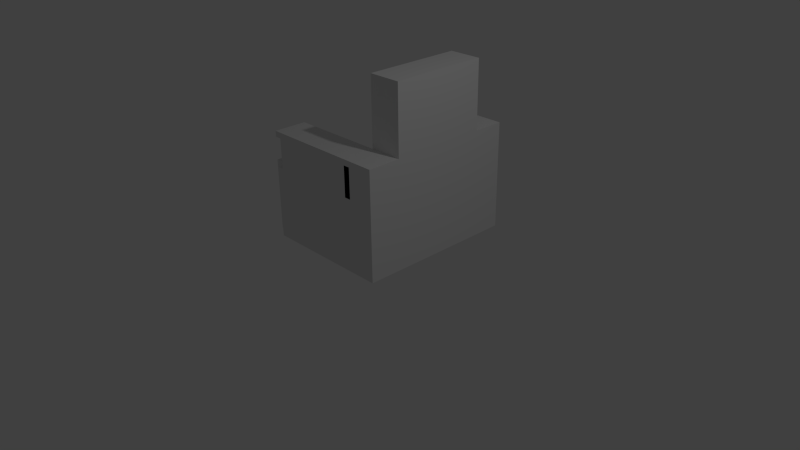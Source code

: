 # Source: stoop.blend  (saved by Blender 2.66.0; exported with 4.5.12 LTS)
import bpy
from mathutils import Matrix  # noqa: F401  (used for matrix-valued properties, if any)

bpy.ops.wm.read_factory_settings(use_empty=True)
scene = bpy.context.scene
scene.name = 'Scene'

# ---- collections
col_collection_1 = bpy.data.collections.new('Collection 1'); scene.collection.children.link(col_collection_1)

# ---- materials (node trees are filled in below, after node groups)
mat_material = bpy.data.materials.new('Material')
mat_material.alpha_threshold = 0.0
mat_material.use_transparent_shadow = False
mat_material.roughness = 0.5
mat_material.line_color = (0.0, 0.0, 0.0, 1.0)

# ---- material node trees

# ---- world
world_world = bpy.data.worlds.new('World'); scene.world = world_world
world_world.color = (0.05088, 0.05088, 0.05088)
world_world.use_sun_shadow = False
world_world.sun_shadow_jitter_overblur = 0.0
world_world.cycles.sampling_method = 'MANUAL'
world_world.cycles.sample_map_resolution = 256

# ---- cameras
cam_camera = bpy.data.cameras.new('Camera')
cam_camera.clip_end = 100.0
cam_camera.lens = 35.0
cam_camera.sensor_width = 32.0
cam_camera.sensor_height = 18.0
cam_camera.ortho_scale = 7.314
cam_camera.dof.focus_distance = 0.0
cam_camera.dof.aperture_fstop = 128.0

# ---- lights
light_lamp = bpy.data.lights.new('Lamp', 'POINT')
light_lamp.transmission_factor = 0.0
light_lamp.cutoff_distance = 30.0
light_lamp.energy = 100.0
light_lamp.shadow_buffer_clip_start = 1.001
light_lamp.shadow_soft_size = 0.1
light_lamp.shadow_maximum_resolution = 0.006
light_lamp.use_absolute_resolution = True
light_lamp.cycles.use_multiple_importance_sampling = False

# ---- meshes
me_cube = bpy.data.meshes.new('Cube')
me_cube.from_pydata([(0.2387, 0.2387, -0.2387), (0.2387, -0.2387, -0.2387), (-0.2387, -0.2387, -0.2387), (-0.2387, 0.2387, -0.2387), (0.2387, 0.2387, 0.2387), (0.2387, -0.2387, 0.2387), (-0.2387, -0.2387, 0.2387), (-0.2387, 0.2387, 0.2387), (0.2387, 0.2387, 0.7981), (0.2387, -0.2387, 0.7981), (-0.2387, -0.2387, 0.7981), (-0.2387, 0.2387, 0.7981), (0.2387, 0.2387, 1.314), (0.2387, -0.2387, 1.314), (-0.2387, -0.2387, 1.314), (-0.2387, 0.2387, 1.314), (0.2387, 2.103, -0.2387), (-0.2387, 2.103, -0.2387), (0.2387, 2.103, 0.2387), (-0.2387, 2.103, 0.2387), (0.2387, 2.103, 0.7981), (-0.2387, 2.103, 0.7981), (0.2387, 2.103, 1.314), (-0.2387, 2.103, 1.314), (0.2387, 1.648, 0.2387), (0.2387, 1.648, -0.2387), (0.2387, 1.648, 0.7981), (0.2387, 1.648, 1.314), (-0.2387, 1.648, 1.314), (-0.2387, 1.648, -0.2387), (-0.2387, 1.648, 0.7981), (-0.2387, 1.648, 0.2387), (-0.2387, 1.375, -0.008232), (0.2387, 1.375, -0.008232), (-0.2387, 1.375, 0.2387), (0.2387, 1.375, -0.2387), (-0.2387, 2.103, 0.5184), (0.2387, 2.103, 0.5184), (0.2387, 1.648, 0.5184), (-0.2387, 1.648, 0.5184), (-0.2387, 0.2387, -0.008232), (-0.2387, -0.2387, -0.008232), (0.2387, -0.2387, -0.008232), (0.2387, 0.2387, -0.008232), (-0.2387, 1.648, -0.008232), (0.2387, 1.648, -0.008232), (-0.2387, 2.103, -0.008232), (0.2387, 2.103, -0.008232), (-0.2387, -0.2387, 0.5184), (-0.2387, 0.2387, 0.5184), (0.2387, 0.2387, 0.5184), (0.2387, -0.2387, 0.5184), (-0.2387, 1.648, 1.231), (0.2387, 1.648, 1.231), (0.2387, 2.103, 1.231), (-0.2387, 2.103, 1.231), (0.2387, 0.5539, 0.5184), (-0.2387, 0.5539, 0.5184), (0.2387, 0.5539, -0.008232), (-0.2387, 0.5539, -0.008232), (-0.2387, 1.375, 1.314), (0.2387, 1.375, 0.2387), (0.2387, 1.375, 1.314), (-0.2387, 1.375, 0.7981), (-0.2387, 0.5539, 0.2387), (0.2387, 0.5539, -0.2387), (0.2387, 0.5539, 0.7981), (-0.2387, 0.5539, -0.2387), (-0.2387, 0.5539, 0.7981), (-0.2387, 0.5539, 1.314), (0.2387, 0.5539, 1.314), (0.2387, 0.5539, 0.2387), (0.2387, 1.375, 0.7981), (-0.2387, 1.375, -0.2387), (-0.2387, 1.375, 0.5184), (0.2387, 1.375, 0.5184), (0.2387, 1.375, 1.231), (0.2387, 0.5539, 1.231), (-0.2387, 0.5539, 1.231), (-0.2387, 1.375, 1.231), (0.2387, -0.2387, 1.231), (0.2387, 0.2387, 1.231), (-0.2387, 0.2387, 1.231), (-0.2387, -0.2387, 1.231), (0.2387, 0.2387, 2.292), (-0.2387, 0.2387, 2.292), (0.2387, 1.648, 2.292), (-0.2387, 1.648, 2.292), (-0.2387, 1.375, 2.292), (0.2387, 1.375, 2.292), (-0.2387, 0.5539, 2.292), (0.2387, 0.5539, 2.292), (0.2387, 1.375, 2.164), (0.2387, 1.648, 2.164), (0.2387, 0.5539, 2.164), (0.2387, 0.2387, 2.164), (-0.2387, 0.2387, 2.164), (-0.2387, 1.375, 2.164), (-0.2387, 1.648, 2.164), (-0.2387, 0.5539, 2.164), (-0.7968, 1.648, 0.5184), (-0.7968, 1.375, 0.2387), (-0.7968, 1.648, 0.2387), (-0.7968, 0.2387, 0.2387), (-1.635, 2.103, 1.314), (-1.635, 2.103, 0.7981), (-1.635, 2.103, 0.2387), (-1.635, 2.103, -0.2387), (-1.635, -0.2387, 1.231), (-1.635, 0.2387, 1.231), (-1.635, 1.375, -0.2387), (-1.635, 0.5539, -0.2387), (-1.1, 0.2387, 0.2387), (-1.1, 1.648, 0.2387), (-1.1, 1.375, 0.2387), (-1.1, 1.648, 0.5184), (-1.635, 0.2387, 1.314), (-1.635, -0.2387, 1.314), (-1.635, 0.2387, 0.7981), (-1.635, -0.2387, 0.7981), (-1.635, 0.5539, -0.008232), (-1.635, 2.103, 1.231), (-1.635, 1.648, 1.231), (-1.635, 0.2387, 0.5184), (-1.635, 1.648, 0.2387), (-1.635, 1.648, 0.7981), (-1.635, 1.648, -0.2387), (-1.635, 1.648, 1.314), (-0.1043, 0.5539, 2.164), (-0.1043, 1.375, 2.164), (-0.1043, 1.375, 1.231), (-0.1043, 0.5539, 1.231), (-0.1043, 0.5539, 1.314), (-0.1043, 0.5539, 0.7981), (-0.1043, 1.375, 0.7981), (-0.1043, 1.375, 1.314), (-1.635, -0.2387, 0.5184), (-1.635, 2.103, -0.008232), (-1.635, 1.648, -0.008232), (-1.635, -0.2387, -0.008232), (-1.635, 0.2387, 0.2387), (-1.635, -0.2387, 0.2387), (-1.635, 0.2387, -0.2387), (-1.635, -0.2387, -0.2387), (-0.7968, 1.375, 0.5184), (-0.7968, 0.5539, 0.2387), (-0.7968, 0.5539, 0.5184), (-0.7968, 0.2387, 0.5184), (-1.262, 1.375, 0.2387), (-1.262, 1.375, -0.008233), (-1.262, 1.648, 0.2387), (-1.262, 0.2387, 0.2387), (-1.635, 0.2387, -0.008232), (-1.635, 1.648, 0.5184), (-1.635, 2.103, 0.5184), (-1.635, 1.375, -0.008232), (-1.1, 0.2387, 0.5184), (-1.1, 0.5539, 0.5184), (-1.1, 0.5539, 0.2387), (-1.1, 1.375, 0.5184), (-1.262, 0.5539, 0.2387), (-1.262, 0.5539, -0.008233), (-1.262, 1.648, -0.008233), (-1.262, 0.2387, -0.008233), (-1.401, 1.375, 0.2387), (-1.401, 1.375, -0.008233), (-1.401, 1.648, 0.2387), (-1.401, 0.2387, 0.2387), (-1.401, 0.5539, 0.2387), (-1.401, 0.5539, -0.008233), (-1.401, 1.648, -0.008233), (-1.401, 0.2387, -0.008233), (-0.1385, 2.103, 0.7981), (-0.1385, 1.648, 0.7981), (-0.1385, 1.648, 1.231), (-0.1385, 2.103, 1.231), (-1.535, 2.103, 0.7981), (-1.535, 2.103, 1.231), (-1.535, 1.648, 1.231), (-1.535, 1.648, 0.7981), (-0.1442, -0.2387, 0.7981), (-0.1442, 0.2387, 0.7981), (-0.1442, 0.2387, 1.231), (-0.1442, -0.2387, 1.231), (-1.541, -0.2387, 1.231), (-1.541, 0.2387, 1.231), (-1.541, 0.2387, 0.7981), (-1.541, -0.2387, 0.7981), (-0.8045, 0.2393, 0.801), (-0.8087, 1.649, 0.7953), (-0.809, 1.648, 0.5156), (-0.8049, 0.2382, 0.5213), (-0.8058, 0.5533, 0.52), (-0.8079, 1.375, 0.7964), (-0.8055, 0.5544, 0.7997), (-0.8082, 1.374, 0.5167), (-0.2387, 0.6675, 0.2387), (0.2387, 0.6675, -0.008232), (0.2387, 0.6675, -0.2387), (-0.2387, 0.6675, -0.008232), (-0.2387, 0.6675, 0.5184), (-0.2387, 0.6675, -0.2387), (0.2387, 0.6675, 0.5184), (0.2387, 0.6675, 0.7981), (0.2387, 0.6675, 1.314), (-0.2387, 0.6675, 0.7981), (0.2387, 0.6675, 0.2387), (0.2387, 0.6675, 1.231), (-0.2387, 0.6675, 2.292), (0.2387, 0.6675, 2.292), (0.2387, 0.6675, 2.164), (-0.2387, 0.6675, 2.164), (-1.635, 0.6675, -0.2387), (-0.1043, 0.6675, 1.231), (-0.1043, 0.6675, 0.7981), (-0.1043, 0.6675, 1.314), (-0.1043, 0.6675, 2.164), (-1.635, 0.6675, -0.008232), (-1.262, 0.6675, 0.2387), (-1.262, 0.6675, -0.008233), (-0.7968, 0.6675, 0.2387), (-0.7968, 0.6675, 0.5184), (-1.1, 0.6675, 0.2387), (-1.1, 0.6675, 0.5184), (-1.401, 0.6675, 0.2387), (-1.401, 0.6675, -0.008233), (-0.8061, 0.667, 0.5196), (-0.8058, 0.6681, 0.7993), (0.2387, 0.1339, 0.5184), (0.2387, 0.1339, 1.314), (-1.635, -0.1442, -0.2387), (-1.635, -0.1442, 0.5184), (-0.2387, -0.1442, -0.2387), (0.2387, -0.1442, -0.2387), (-1.535, 1.731, 0.7981), (-1.535, 1.731, 1.231), (0.2387, -0.1442, 0.2387), (0.2387, -0.1442, 0.7981), (-0.1043, 0.739, 0.7981), (-1.635, 0.739, -0.2387), (0.2387, 0.739, 2.164), (0.2387, 0.739, 2.292), (-0.806, 0.7395, 0.799), (-0.8063, 0.7384, 0.5193), (-1.401, 0.739, -0.008233), (-1.401, 0.739, 0.2387), (0.2387, 2.028, 0.5184), (-1.635, 2.028, 0.2387), (-1.635, 2.028, 0.7981), (-1.635, 2.028, -0.2387), (0.2387, 1.731, -0.2387), (0.2387, 1.731, 0.2387), (0.2387, -0.1442, 0.5184), (0.2387, -0.1442, 1.231), (-1.635, 1.731, 0.7981), (0.2387, 1.731, 0.5184), (-1.262, 0.739, -0.008233), (-1.262, 0.739, 0.2387), (-1.635, 0.739, -0.008232), (-0.1043, 0.739, 1.314), (-1.635, 0.1339, 1.314), (-1.635, 0.1339, 0.5184), (-1.635, 0.1339, 0.7981), (-1.635, 0.1339, 1.231), (0.2387, 0.1339, 0.2387), (0.2387, 0.1339, 0.7981), (-0.2387, 1.731, 1.314), (0.2387, 1.731, 1.231), (-0.2387, 0.739, -0.008232), (0.2387, 0.739, -0.2387), (0.2387, 0.739, -0.008232), (-0.2387, 0.739, 0.2387), (0.2387, 1.731, 0.7981), (-0.2387, 1.731, -0.2387), (0.2387, 0.739, 0.7981), (0.2387, 0.739, 0.5184), (-0.2387, 0.739, -0.2387), (-0.2387, 0.739, 0.5184), (0.2387, 2.028, 1.314), (-0.2387, 2.028, 1.314), (0.2387, 2.028, 1.231), (0.2387, 2.028, -0.008232), (0.2387, 0.1339, -0.2387), (-1.541, 0.1339, 1.231), (0.2387, 1.731, 1.314), (0.2387, 1.731, -0.008232), (-0.209, 0.6675, 1.231), (-0.209, 0.6675, 1.314), (-0.209, 0.739, 1.314), (-0.209, 0.739, 1.231), (-1.635, 1.731, -0.008232), (-1.635, 1.731, 1.314), (-1.635, -0.1442, 1.231), (-1.635, -0.1442, -0.008232), (0.2387, -0.1442, 1.314), (-0.2387, -0.1442, 1.314), (-0.1043, 0.739, 2.164), (-0.1043, 0.739, 1.231), (-0.2387, 0.739, 2.164), (0.2387, 0.739, 1.231), (-0.2387, 0.1339, 1.314), (-0.2387, 0.1339, -0.2387), (0.2387, 0.1339, 1.231), (0.2387, 0.1339, -0.008232), (-1.635, 1.731, 0.5184), (-1.635, 1.731, 1.231), (-1.541, 0.1339, 0.7981), (-1.635, 0.1339, -0.008232), (-0.2387, 0.739, 2.292), (0.2387, 0.739, 0.2387), (-0.2387, 0.739, 0.7981), (0.2387, 0.739, 1.314), (-1.635, 1.731, 0.2387), (-1.635, 1.731, -0.2387), (-1.1, 0.739, 0.5184), (-1.1, 0.739, 0.2387), (-0.7968, 0.739, 0.5184), (-0.7968, 0.739, 0.2387), (0.2387, 2.028, -0.2387), (0.2387, 2.028, 0.7981), (-0.2387, 2.028, -0.2387), (0.2387, 2.028, 0.2387), (-1.541, -0.1442, 0.7981), (-1.541, -0.1442, 1.231), (-1.635, 0.1339, -0.2387), (-1.635, 0.1339, 0.2387), (-1.635, -0.1442, 0.2387), (0.2387, -0.1442, -0.008232), (-1.635, -0.1442, 0.7981), (-1.635, -0.1442, 1.314), (-1.635, 2.028, 1.231), (-1.635, 2.028, -0.008232), (-1.635, 2.028, 0.5184), (-1.635, 2.028, 1.314), (-1.535, 2.028, 1.231), (-1.535, 2.028, 0.7981), (-1.535, 1.731, 0.7981), (-1.635, 2.028, 0.2387), (-1.635, 2.028, 0.7981), (-1.635, 2.028, -0.2387), (-1.635, 1.731, 0.7981), (-1.635, 1.731, -0.008232), (-1.635, 1.731, 0.5184), (-1.635, 1.731, 0.2387), (-1.635, 1.731, -0.2387), (-1.635, 2.028, -0.008232), (-1.635, 2.028, 0.5184), (-1.535, 2.028, 0.7981), (-1.782, -0.1442, -0.2021), (-1.782, -0.1442, 0.5551), (-1.782, 0.1339, 0.5551), (-1.782, 0.1339, 0.8348), (-1.782, -0.1442, 0.02842), (-1.687, 0.1339, 0.8348), (-1.782, 0.1339, 0.02842), (-1.687, -0.1442, 0.8348), (-1.782, 0.1339, -0.2021), (-1.782, 0.1339, 0.2754), (-1.782, -0.1442, 0.2754), (-1.782, -0.1442, 0.8348), (-1.682, 1.731, 0.8348), (-1.782, 2.028, 0.2754), (-1.782, 2.028, 0.8348), (-1.782, 2.028, -0.2021), (-1.782, 1.731, 0.8348), (-1.782, 1.731, 0.02842), (-1.782, 1.731, 0.5551), (-1.782, 1.731, 0.2754), (-1.782, 1.731, -0.2021), (-1.782, 2.028, 0.02842), (-1.782, 2.028, 0.5551), (-1.682, 2.028, 0.8348)], [], [(233, 1, 2, 232), (19, 46, 137, 106), (327, 236, 5, 42), (42, 5, 6, 41), (36, 19, 106, 154), (279, 278, 22, 23), (121, 55, 175, 177), (228, 50, 8, 265), (280, 319, 20, 54), (48, 51, 9, 10), (294, 295, 14, 13), (302, 81, 12, 229), (281, 318, 16, 47), (83, 80, 13, 14), (47, 16, 17, 46), (37, 36, 21, 20), (54, 55, 23, 22), (318, 320, 17, 16), (246, 321, 18, 37), (6, 48, 136, 141), (2, 41, 139, 143), (7, 40, 152, 140), (96, 95, 84, 85), (76, 72, 26, 53), (33, 35, 25, 45), (35, 73, 29, 25), (75, 61, 24, 38), (79, 60, 28, 52), (49, 11, 188, 191), (59, 40, 163, 161), (4, 43, 58, 71), (72, 75, 38, 26), (74, 39, 100, 144), (233, 327, 42, 1), (1, 42, 41, 2), (61, 33, 45, 24), (279, 23, 104, 333), (18, 47, 46, 19), (29, 73, 110, 126), (321, 281, 47, 18), (48, 10, 119, 136), (43, 0, 65, 58), (21, 36, 154, 105), (52, 28, 127, 122), (254, 125, 179, 234), (6, 5, 51, 48), (82, 15, 69, 78), (0, 3, 67, 65), (319, 246, 37, 20), (264, 4, 50, 228), (18, 19, 36, 37), (64, 7, 103, 145), (299, 274, 72, 76), (200, 57, 192, 226), (81, 8, 66, 77), (8, 50, 56, 66), (269, 276, 73, 35), (31, 44, 162, 150), (240, 92, 89, 241), (50, 4, 71, 56), (78, 69, 132, 131), (92, 93, 86, 89), (274, 275, 75, 72), (10, 9, 80, 83), (68, 78, 131, 133), (270, 269, 35, 33), (277, 74, 144, 316), (11, 118, 186, 181), (11, 82, 78, 68), (309, 270, 33, 61), (32, 44, 138, 155), (275, 309, 61, 75), (7, 64, 160, 151), (30, 39, 190, 189), (265, 8, 81, 302), (311, 299, 76, 62), (20, 21, 55, 54), (12, 81, 77, 70), (62, 76, 53, 27), (278, 280, 54, 22), (268, 32, 155, 258), (63, 79, 52, 30), (88, 89, 86, 87), (85, 84, 91, 90), (308, 241, 89, 88), (98, 97, 88, 87), (99, 96, 85, 90), (93, 98, 87, 86), (211, 99, 90, 208), (95, 94, 91, 84), (15, 12, 95, 96), (311, 62, 92, 240), (62, 27, 93, 92), (28, 60, 97, 98), (69, 15, 96, 99), (27, 28, 98, 93), (69, 99, 128, 132), (12, 70, 94, 95), (332, 248, 105, 154), (60, 79, 130, 135), (307, 325, 140, 152), (110, 155, 138, 126), (97, 60, 135, 129), (231, 136, 119, 328), (205, 68, 133, 214), (297, 259, 135, 130), (238, 297, 130, 134), (298, 97, 129, 296), (215, 132, 128, 216), (331, 247, 106, 137), (292, 108, 117, 329), (79, 63, 134, 130), (324, 307, 152, 142), (330, 333, 104, 121), (247, 332, 154, 106), (326, 141, 136, 231), (142, 152, 120, 111), (249, 331, 137, 107), (239, 258, 155, 110), (55, 21, 172, 175), (263, 109, 185, 283), (201, 67, 111, 212), (15, 82, 109, 116), (23, 55, 121, 104), (83, 14, 117, 108), (40, 59, 120, 152), (273, 29, 126, 313), (41, 6, 141, 139), (46, 17, 107, 137), (31, 39, 153, 124), (300, 15, 116, 260), (49, 7, 140, 123), (39, 30, 125, 153), (67, 3, 142, 111), (232, 2, 143, 230), (44, 31, 124, 138), (11, 49, 123, 118), (10, 83, 183, 180), (219, 161, 169, 225), (163, 151, 167, 171), (148, 150, 166, 164), (199, 59, 161, 219), (34, 31, 150, 148), (271, 34, 148, 257), (40, 7, 151, 163), (44, 32, 149, 162), (316, 144, 159, 314), (145, 103, 112, 158), (144, 100, 115, 159), (49, 57, 146, 147), (31, 34, 101, 102), (196, 64, 145, 220), (7, 49, 147, 103), (39, 31, 102, 100), (112, 156, 157, 158), (114, 159, 115, 113), (315, 314, 159, 114), (102, 101, 114, 113), (103, 147, 156, 112), (220, 145, 158, 222), (100, 102, 113, 115), (147, 146, 157, 156), (165, 164, 166, 170), (171, 167, 168, 169), (244, 245, 164, 165), (150, 162, 170, 166), (161, 163, 171, 169), (257, 148, 164, 245), (151, 160, 168, 167), (162, 149, 165, 170), (175, 172, 176, 177), (173, 174, 178, 179), (335, 334, 177, 176), (30, 52, 174, 173), (21, 105, 176, 172), (330, 121, 177, 334), (52, 122, 178, 174), (125, 30, 173, 179), (182, 181, 186, 185), (322, 187, 184, 323), (180, 183, 184, 187), (328, 119, 187, 322), (82, 11, 181, 182), (83, 108, 184, 183), (109, 82, 182, 185), (119, 10, 180, 187), (195, 193, 189, 190), (191, 188, 194, 192), (243, 242, 193, 195), (39, 74, 195, 190), (63, 30, 189, 193), (57, 49, 191, 192), (11, 68, 194, 188), (310, 63, 193, 242), (77, 66, 203, 207), (277, 200, 226, 243), (65, 67, 201, 198), (94, 210, 209, 91), (66, 56, 202, 203), (58, 65, 198, 197), (57, 200, 221, 146), (71, 58, 197, 206), (56, 71, 206, 202), (70, 77, 207, 204), (59, 199, 217, 120), (90, 91, 209, 208), (298, 211, 208, 308), (70, 204, 210, 94), (310, 205, 214, 238), (131, 132, 215, 213), (133, 131, 213, 214), (99, 211, 216, 128), (259, 215, 216, 296), (111, 120, 217, 212), (276, 201, 212, 239), (256, 219, 225, 244), (268, 199, 219, 256), (64, 196, 218, 160), (146, 221, 223, 157), (271, 196, 220, 317), (158, 157, 223, 222), (317, 220, 222, 315), (169, 168, 224, 225), (160, 218, 224, 168), (192, 194, 227, 226), (68, 205, 227, 194), (122, 127, 291, 305), (74, 277, 243, 195), (292, 263, 283, 323), (197, 198, 269, 270), (234, 235, 334, 335), (248, 332, 346, 338), (202, 206, 309, 275), (303, 264, 236, 327), (205, 310, 242, 227), (199, 268, 258, 217), (221, 316, 314, 223), (304, 254, 340, 342), (73, 276, 239, 110), (200, 277, 316, 221), (328, 322, 355, 359), (28, 266, 291, 127), (179, 178, 235, 234), (27, 53, 267, 284), (250, 273, 320, 318), (198, 201, 276, 269), (28, 27, 284, 266), (149, 256, 244, 165), (196, 271, 257, 218), (210, 240, 241, 209), (17, 320, 249, 107), (215, 259, 288, 287), (305, 330, 334, 235), (222, 223, 314, 315), (80, 253, 294, 13), (214, 213, 297, 238), (282, 303, 327, 233), (266, 279, 333, 291), (34, 271, 317, 101), (204, 311, 240, 210), (305, 291, 333, 330), (295, 300, 260, 329), (124, 153, 304, 312), (211, 298, 296, 216), (332, 247, 337, 346), (207, 203, 274, 299), (212, 217, 258, 239), (45, 25, 250, 285), (101, 317, 315, 114), (297, 213, 286, 289), (97, 298, 308, 88), (218, 257, 245, 224), (325, 307, 354, 357), (25, 29, 273, 250), (203, 202, 275, 274), (208, 209, 241, 308), (284, 267, 280, 278), (63, 310, 238, 134), (135, 259, 296, 129), (32, 268, 256, 149), (206, 197, 270, 309), (204, 207, 299, 311), (14, 295, 329, 117), (143, 139, 293, 230), (226, 227, 242, 243), (225, 224, 245, 244), (254, 234, 336, 340), (153, 125, 254, 304), (24, 45, 285, 251), (344, 341, 365, 368), (108, 292, 323, 184), (272, 255, 246, 319), (237, 265, 302, 253), (51, 252, 237, 9), (285, 250, 318, 281), (259, 297, 289, 288), (213, 215, 287, 286), (253, 302, 229, 294), (138, 124, 312, 290), (105, 248, 335, 176), (5, 236, 252, 51), (286, 287, 288, 289), (26, 38, 255, 272), (339, 344, 368, 363), (43, 4, 264, 303), (320, 273, 313, 249), (186, 306, 283, 185), (38, 24, 251, 255), (251, 285, 281, 321), (126, 138, 290, 313), (122, 305, 235, 178), (123, 261, 262, 118), (255, 251, 321, 246), (290, 312, 343, 341), (53, 26, 272, 267), (266, 284, 278, 279), (267, 272, 319, 280), (140, 325, 261, 123), (3, 301, 324, 142), (263, 292, 329, 260), (229, 300, 295, 294), (301, 232, 230, 324), (139, 141, 326, 293), (12, 15, 300, 229), (282, 233, 232, 301), (306, 322, 323, 283), (9, 237, 253, 80), (109, 263, 260, 116), (0, 282, 301, 3), (0, 43, 303, 282), (337, 345, 369, 361), (252, 228, 265, 237), (118, 262, 306, 186), (236, 264, 228, 252), (345, 339, 363, 369), (231, 328, 359, 349), (293, 326, 358, 352), (306, 262, 351, 353), (230, 293, 352, 348), (335, 248, 338, 347), (234, 335, 347, 336), (312, 304, 342, 343), (249, 313, 344, 339), (331, 249, 339, 345), (313, 290, 341, 344), (247, 331, 345, 337), (350, 349, 359, 351), (357, 358, 349, 350), (348, 352, 354, 356), (351, 359, 355, 353), (352, 358, 357, 354), (365, 367, 361, 369), (366, 364, 362, 370), (368, 365, 369, 363), (367, 366, 370, 361), (362, 364, 360, 371), (326, 231, 349, 358), (324, 230, 348, 356), (336, 347, 371, 360), (338, 346, 370, 362), (343, 342, 366, 367), (262, 261, 350, 351), (340, 336, 360, 364), (342, 340, 364, 366), (307, 324, 356, 354), (261, 325, 357, 350), (347, 338, 362, 371), (322, 306, 353, 355), (346, 337, 361, 370), (341, 343, 367, 365)])
me_cube.materials.append(mat_material)
me_cube.use_remesh_preserve_volume = False
me_cube.use_remesh_preserve_attributes = False
me_cube.use_mirror_vertex_groups = False
me_cube.update()

# ---- objects
ob_cube = bpy.data.objects.new('Cube', me_cube)
ob_lamp = bpy.data.objects.new('Lamp', light_lamp)
ob_camera = bpy.data.objects.new('Camera', cam_camera)

# ---- transforms, parenting, visibility, modifiers, constraints
ob_cube.location = (0.0, 0.0, 0.0)
ob_cube.lock_rotations_4d = False
ob_cube.empty_display_type = 'ARROWS'
ob_cube.lineart.crease_threshold = 0.0
ob_lamp.location = (4.076, 1.005, 5.904)
ob_lamp.rotation_euler = (0.6503, 0.05522, 1.866)
ob_lamp.lock_rotations_4d = False
ob_lamp.empty_display_type = 'ARROWS'
ob_lamp.color = (0.0, 0.0, 0.0, 0.0)
ob_lamp.lineart.crease_threshold = 0.0
ob_camera.location = (7.481, -6.508, 5.344)
ob_camera.rotation_euler = (1.109, 0.01082, 0.8149)
ob_camera.lock_rotations_4d = False
ob_camera.empty_display_type = 'ARROWS'
ob_camera.color = (0.0, 0.0, 0.0, 0.0)
ob_camera.display_type = 'WIRE'
ob_camera.lineart.crease_threshold = 0.0

# ---- collection membership
col_collection_1.objects.link(ob_cube)
col_collection_1.objects.link(ob_lamp)
col_collection_1.objects.link(ob_camera)

# ---- scene / render settings (as saved in the file)
scene.camera = ob_camera
scene.frame_start = 1; scene.frame_end = 250; scene.frame_set(12)
scene.render.engine = 'BLENDER_EEVEE_NEXT'
scene.render.image_settings.color_mode = 'RGB'
scene.render.image_settings.compression = 90
scene.render.resolution_percentage = 50
scene.render.dither_intensity = 0.0
scene.render.bake_margin = 2
scene.cycles.use_denoising = False
scene.cycles.samples = 10
scene.cycles.sampling_pattern = 'TABULATED_SOBOL'
scene.cycles.light_sampling_threshold = 0.0
scene.cycles.use_adaptive_sampling = False
scene.cycles.use_light_tree = False
scene.cycles.blur_glossy = 0.0
scene.cycles.volume_bounces = 1
scene.cycles.pixel_filter_type = 'GAUSSIAN'
scene.cycles.sample_clamp_indirect = 0.0
scene.view_settings.view_transform = 'Standard'
bpy.context.view_layer.update()
